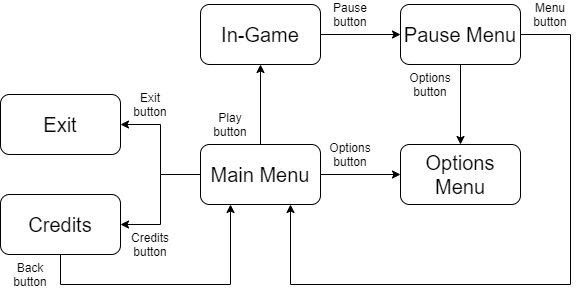

The diagram above was exported from draw.io. Its source (the exported page's mxGraphModel, read from the mxfile embedded in the PNG):
<mxGraphModel dx="1102" dy="565" grid="1" gridSize="10" guides="1" tooltips="1" connect="1" arrows="1" fold="1" page="1" pageScale="1" pageWidth="827" pageHeight="1169" math="0" shadow="0">
  <root>
    <mxCell id="0" />
    <mxCell id="1" parent="0" />
    <mxCell id="XPSWU4-b9SOYpoxE68_q-3" value="" style="edgeStyle=orthogonalEdgeStyle;rounded=0;orthogonalLoop=1;jettySize=auto;html=1;" edge="1" parent="1" source="XPSWU4-b9SOYpoxE68_q-1" target="XPSWU4-b9SOYpoxE68_q-2">
      <mxGeometry relative="1" as="geometry" />
    </mxCell>
    <mxCell id="XPSWU4-b9SOYpoxE68_q-9" value="" style="edgeStyle=orthogonalEdgeStyle;rounded=0;orthogonalLoop=1;jettySize=auto;html=1;" edge="1" parent="1" source="XPSWU4-b9SOYpoxE68_q-1" target="XPSWU4-b9SOYpoxE68_q-8">
      <mxGeometry relative="1" as="geometry" />
    </mxCell>
    <mxCell id="XPSWU4-b9SOYpoxE68_q-30" value="" style="edgeStyle=orthogonalEdgeStyle;rounded=0;orthogonalLoop=1;jettySize=auto;html=1;entryX=1;entryY=0.5;entryDx=0;entryDy=0;" edge="1" parent="1" source="XPSWU4-b9SOYpoxE68_q-1" target="XPSWU4-b9SOYpoxE68_q-13">
      <mxGeometry relative="1" as="geometry">
        <mxPoint x="310" y="240" as="targetPoint" />
        <Array as="points">
          <mxPoint x="310" y="290" />
          <mxPoint x="310" y="240" />
        </Array>
      </mxGeometry>
    </mxCell>
    <mxCell id="XPSWU4-b9SOYpoxE68_q-31" style="edgeStyle=orthogonalEdgeStyle;rounded=0;orthogonalLoop=1;jettySize=auto;html=1;exitX=0;exitY=0.5;exitDx=0;exitDy=0;entryX=1;entryY=0.5;entryDx=0;entryDy=0;" edge="1" parent="1" source="XPSWU4-b9SOYpoxE68_q-1" target="XPSWU4-b9SOYpoxE68_q-14">
      <mxGeometry relative="1" as="geometry">
        <mxPoint x="300" y="304.80952380952374" as="targetPoint" />
        <Array as="points">
          <mxPoint x="310" y="290" />
          <mxPoint x="310" y="340" />
        </Array>
      </mxGeometry>
    </mxCell>
    <mxCell id="XPSWU4-b9SOYpoxE68_q-1" value="&lt;font style=&quot;font-size: 20px&quot;&gt;Main Menu&lt;/font&gt;" style="rounded=1;whiteSpace=wrap;html=1;" vertex="1" parent="1">
      <mxGeometry x="350" y="260" width="120" height="60" as="geometry" />
    </mxCell>
    <mxCell id="XPSWU4-b9SOYpoxE68_q-8" value="&lt;font style=&quot;font-size: 20px&quot;&gt;Options Menu&lt;br&gt;&lt;/font&gt;" style="rounded=1;whiteSpace=wrap;html=1;" vertex="1" parent="1">
      <mxGeometry x="550" y="260" width="120" height="60" as="geometry" />
    </mxCell>
    <mxCell id="XPSWU4-b9SOYpoxE68_q-5" value="" style="edgeStyle=orthogonalEdgeStyle;rounded=0;orthogonalLoop=1;jettySize=auto;html=1;" edge="1" parent="1" source="XPSWU4-b9SOYpoxE68_q-2" target="XPSWU4-b9SOYpoxE68_q-4">
      <mxGeometry relative="1" as="geometry" />
    </mxCell>
    <mxCell id="XPSWU4-b9SOYpoxE68_q-2" value="&lt;font style=&quot;font-size: 20px&quot;&gt;In-Game&lt;/font&gt;" style="rounded=1;whiteSpace=wrap;html=1;" vertex="1" parent="1">
      <mxGeometry x="350" y="120" width="120" height="60" as="geometry" />
    </mxCell>
    <mxCell id="XPSWU4-b9SOYpoxE68_q-17" value="" style="edgeStyle=orthogonalEdgeStyle;rounded=0;orthogonalLoop=1;jettySize=auto;html=1;" edge="1" parent="1" source="XPSWU4-b9SOYpoxE68_q-4" target="XPSWU4-b9SOYpoxE68_q-8">
      <mxGeometry relative="1" as="geometry" />
    </mxCell>
    <mxCell id="XPSWU4-b9SOYpoxE68_q-19" value="" style="edgeStyle=orthogonalEdgeStyle;rounded=0;orthogonalLoop=1;jettySize=auto;html=1;entryX=0.75;entryY=1;entryDx=0;entryDy=0;" edge="1" parent="1" source="XPSWU4-b9SOYpoxE68_q-4" target="XPSWU4-b9SOYpoxE68_q-1">
      <mxGeometry relative="1" as="geometry">
        <mxPoint x="440" y="400" as="targetPoint" />
        <Array as="points">
          <mxPoint x="720" y="150" />
          <mxPoint x="720" y="400" />
          <mxPoint x="440" y="400" />
        </Array>
      </mxGeometry>
    </mxCell>
    <mxCell id="XPSWU4-b9SOYpoxE68_q-4" value="&lt;font style=&quot;font-size: 20px&quot;&gt;Pause Menu&lt;/font&gt;" style="rounded=1;whiteSpace=wrap;html=1;" vertex="1" parent="1">
      <mxGeometry x="550" y="120" width="120" height="60" as="geometry" />
    </mxCell>
    <mxCell id="XPSWU4-b9SOYpoxE68_q-13" value="&lt;font style=&quot;font-size: 20px&quot;&gt;Exit&lt;/font&gt;" style="rounded=1;whiteSpace=wrap;html=1;" vertex="1" parent="1">
      <mxGeometry x="150" y="210" width="120" height="60" as="geometry" />
    </mxCell>
    <mxCell id="XPSWU4-b9SOYpoxE68_q-16" value="" style="edgeStyle=orthogonalEdgeStyle;rounded=0;orthogonalLoop=1;jettySize=auto;html=1;entryX=0.25;entryY=1;entryDx=0;entryDy=0;" edge="1" parent="1" source="XPSWU4-b9SOYpoxE68_q-14" target="XPSWU4-b9SOYpoxE68_q-1">
      <mxGeometry relative="1" as="geometry">
        <mxPoint x="380" y="330" as="targetPoint" />
        <Array as="points">
          <mxPoint x="210" y="400" />
          <mxPoint x="380" y="400" />
        </Array>
      </mxGeometry>
    </mxCell>
    <mxCell id="XPSWU4-b9SOYpoxE68_q-14" value="&lt;font style=&quot;font-size: 20px&quot;&gt;Credits&lt;/font&gt;" style="rounded=1;whiteSpace=wrap;html=1;" vertex="1" parent="1">
      <mxGeometry x="150" y="310" width="120" height="60" as="geometry" />
    </mxCell>
    <mxCell id="XPSWU4-b9SOYpoxE68_q-20" value="Pause button" style="text;html=1;strokeColor=none;fillColor=none;align=center;verticalAlign=middle;whiteSpace=wrap;rounded=0;" vertex="1" parent="1">
      <mxGeometry x="480" y="120" width="40" height="20" as="geometry" />
    </mxCell>
    <mxCell id="XPSWU4-b9SOYpoxE68_q-21" value="Menu button" style="text;html=1;strokeColor=none;fillColor=none;align=center;verticalAlign=middle;whiteSpace=wrap;rounded=0;" vertex="1" parent="1">
      <mxGeometry x="680" y="120" width="40" height="20" as="geometry" />
    </mxCell>
    <mxCell id="XPSWU4-b9SOYpoxE68_q-22" value="Options button" style="text;html=1;strokeColor=none;fillColor=none;align=center;verticalAlign=middle;whiteSpace=wrap;rounded=0;" vertex="1" parent="1">
      <mxGeometry x="560" y="190" width="40" height="20" as="geometry" />
    </mxCell>
    <mxCell id="XPSWU4-b9SOYpoxE68_q-23" value="Options button" style="text;html=1;strokeColor=none;fillColor=none;align=center;verticalAlign=middle;whiteSpace=wrap;rounded=0;" vertex="1" parent="1">
      <mxGeometry x="480" y="260" width="40" height="20" as="geometry" />
    </mxCell>
    <mxCell id="XPSWU4-b9SOYpoxE68_q-24" value="Play button" style="text;html=1;strokeColor=none;fillColor=none;align=center;verticalAlign=middle;whiteSpace=wrap;rounded=0;" vertex="1" parent="1">
      <mxGeometry x="360" y="230" width="40" height="20" as="geometry" />
    </mxCell>
    <mxCell id="XPSWU4-b9SOYpoxE68_q-25" value="Exit button" style="text;html=1;strokeColor=none;fillColor=none;align=center;verticalAlign=middle;whiteSpace=wrap;rounded=0;" vertex="1" parent="1">
      <mxGeometry x="280" y="210" width="40" height="20" as="geometry" />
    </mxCell>
    <mxCell id="XPSWU4-b9SOYpoxE68_q-26" value="Credits button" style="text;html=1;strokeColor=none;fillColor=none;align=center;verticalAlign=middle;whiteSpace=wrap;rounded=0;" vertex="1" parent="1">
      <mxGeometry x="280" y="350" width="40" height="20" as="geometry" />
    </mxCell>
    <mxCell id="XPSWU4-b9SOYpoxE68_q-27" value="Back button" style="text;html=1;strokeColor=none;fillColor=none;align=center;verticalAlign=middle;whiteSpace=wrap;rounded=0;" vertex="1" parent="1">
      <mxGeometry x="160" y="380" width="40" height="20" as="geometry" />
    </mxCell>
  </root>
</mxGraphModel>